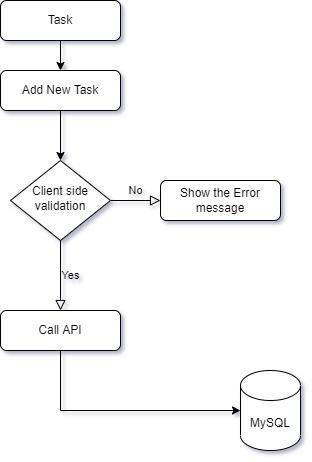

The diagram above was exported from draw.io. Its source (the exported page's mxGraphModel, read from the mxfile embedded in the PNG):
<mxGraphModel dx="868" dy="474" grid="1" gridSize="10" guides="1" tooltips="1" connect="1" arrows="1" fold="1" page="1" pageScale="1" pageWidth="827" pageHeight="1169" math="0" shadow="0">
  <root>
    <mxCell id="WIyWlLk6GJQsqaUBKTNV-0" />
    <mxCell id="WIyWlLk6GJQsqaUBKTNV-1" parent="WIyWlLk6GJQsqaUBKTNV-0" />
    <mxCell id="WIyWlLk6GJQsqaUBKTNV-5" value="No" style="edgeStyle=orthogonalEdgeStyle;rounded=0;html=1;jettySize=auto;orthogonalLoop=1;fontSize=11;endArrow=block;endFill=0;endSize=8;strokeWidth=1;shadow=0;labelBackgroundColor=none;" parent="WIyWlLk6GJQsqaUBKTNV-1" source="WIyWlLk6GJQsqaUBKTNV-6" target="WIyWlLk6GJQsqaUBKTNV-7" edge="1">
      <mxGeometry y="10" relative="1" as="geometry">
        <mxPoint as="offset" />
      </mxGeometry>
    </mxCell>
    <mxCell id="WIyWlLk6GJQsqaUBKTNV-6" value="Client side validation" style="rhombus;whiteSpace=wrap;html=1;shadow=0;fontFamily=Helvetica;fontSize=12;align=center;strokeWidth=1;spacing=6;spacingTop=-4;" parent="WIyWlLk6GJQsqaUBKTNV-1" vertex="1">
      <mxGeometry x="320" y="170" width="100" height="80" as="geometry" />
    </mxCell>
    <mxCell id="WIyWlLk6GJQsqaUBKTNV-7" value="Show the Error message" style="rounded=1;whiteSpace=wrap;html=1;fontSize=12;glass=0;strokeWidth=1;shadow=0;" parent="WIyWlLk6GJQsqaUBKTNV-1" vertex="1">
      <mxGeometry x="470" y="190" width="120" height="40" as="geometry" />
    </mxCell>
    <mxCell id="b-gchaPtGMvaFopMqPWv-2" style="edgeStyle=orthogonalEdgeStyle;rounded=0;orthogonalLoop=1;jettySize=auto;html=1;exitX=0.5;exitY=1;exitDx=0;exitDy=0;" parent="WIyWlLk6GJQsqaUBKTNV-1" source="b-gchaPtGMvaFopMqPWv-0" edge="1">
      <mxGeometry relative="1" as="geometry">
        <mxPoint x="370" y="80" as="targetPoint" />
      </mxGeometry>
    </mxCell>
    <mxCell id="b-gchaPtGMvaFopMqPWv-0" value="Task" style="rounded=1;whiteSpace=wrap;html=1;" parent="WIyWlLk6GJQsqaUBKTNV-1" vertex="1">
      <mxGeometry x="310" y="10" width="120" height="40" as="geometry" />
    </mxCell>
    <mxCell id="b-gchaPtGMvaFopMqPWv-7" value="Add New Task" style="rounded=1;whiteSpace=wrap;html=1;" parent="WIyWlLk6GJQsqaUBKTNV-1" vertex="1">
      <mxGeometry x="310" y="80" width="120" height="40" as="geometry" />
    </mxCell>
    <mxCell id="b-gchaPtGMvaFopMqPWv-12" value="" style="endArrow=classic;html=1;rounded=0;" parent="WIyWlLk6GJQsqaUBKTNV-1" target="WIyWlLk6GJQsqaUBKTNV-6" edge="1">
      <mxGeometry width="50" height="50" relative="1" as="geometry">
        <mxPoint x="370" y="120" as="sourcePoint" />
        <mxPoint x="410" y="70" as="targetPoint" />
      </mxGeometry>
    </mxCell>
    <mxCell id="b-gchaPtGMvaFopMqPWv-13" value="Yes" style="edgeStyle=orthogonalEdgeStyle;rounded=0;html=1;jettySize=auto;orthogonalLoop=1;fontSize=11;endArrow=block;endFill=0;endSize=8;strokeWidth=1;shadow=0;labelBackgroundColor=none;exitX=0.5;exitY=1;exitDx=0;exitDy=0;" parent="WIyWlLk6GJQsqaUBKTNV-1" source="WIyWlLk6GJQsqaUBKTNV-6" edge="1">
      <mxGeometry y="10" relative="1" as="geometry">
        <mxPoint as="offset" />
        <mxPoint x="380" y="320" as="sourcePoint" />
        <mxPoint x="370" y="320" as="targetPoint" />
      </mxGeometry>
    </mxCell>
    <mxCell id="b-gchaPtGMvaFopMqPWv-14" value="Call API" style="rounded=1;whiteSpace=wrap;html=1;fontSize=12;glass=0;strokeWidth=1;shadow=0;" parent="WIyWlLk6GJQsqaUBKTNV-1" vertex="1">
      <mxGeometry x="310" y="320" width="120" height="40" as="geometry" />
    </mxCell>
    <mxCell id="b-gchaPtGMvaFopMqPWv-15" value="MySQL" style="shape=cylinder3;whiteSpace=wrap;html=1;boundedLbl=1;backgroundOutline=1;size=15;" parent="WIyWlLk6GJQsqaUBKTNV-1" vertex="1">
      <mxGeometry x="550" y="380" width="60" height="80" as="geometry" />
    </mxCell>
    <mxCell id="b-gchaPtGMvaFopMqPWv-16" value="" style="endArrow=classic;html=1;rounded=0;" parent="WIyWlLk6GJQsqaUBKTNV-1" edge="1">
      <mxGeometry width="50" height="50" relative="1" as="geometry">
        <mxPoint x="370" y="360" as="sourcePoint" />
        <mxPoint x="550" y="420" as="targetPoint" />
        <Array as="points">
          <mxPoint x="370" y="420" />
        </Array>
      </mxGeometry>
    </mxCell>
  </root>
</mxGraphModel>